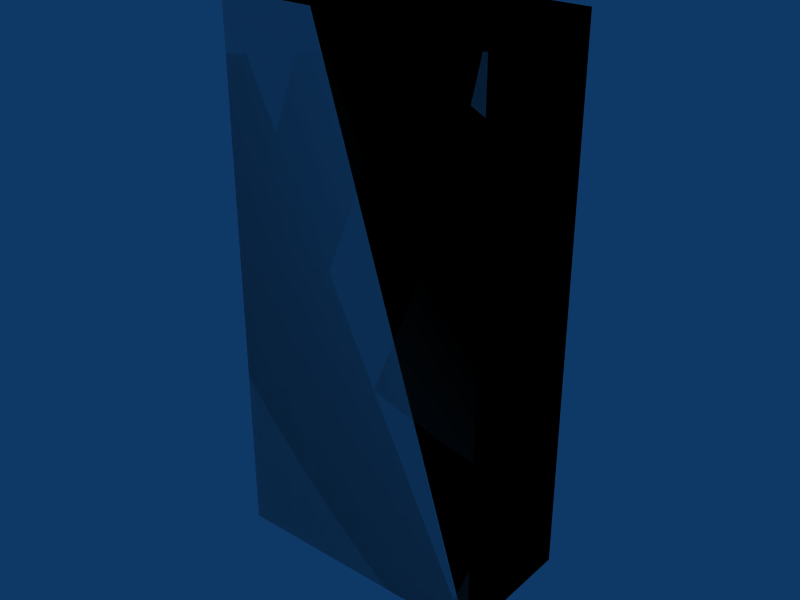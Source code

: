 # Source: box-2x1x4.blend  (saved by Blender 2.49.2; exported with 4.5.12 LTS)
import bpy
from mathutils import Matrix  # noqa: F401  (used for matrix-valued properties, if any)

bpy.ops.wm.read_factory_settings(use_empty=True)
scene = bpy.context.scene
scene.name = 'Scene'

# ---- collections
col_collection_1 = bpy.data.collections.new('Collection 1'); scene.collection.children.link(col_collection_1)

# ---- materials (node trees are filled in below, after node groups)
mat_concrete = bpy.data.materials.new('Concrete')

# ---- material node trees

# ---- world
world_world = bpy.data.worlds.new('World'); scene.world = world_world
world_world.color = (0.05656, 0.2208, 0.4)
world_world.use_sun_shadow = False
world_world.sun_shadow_jitter_overblur = 0.0
world_world.cycles.sampling_method = 'MANUAL'
world_world.cycles.sample_map_resolution = 256

# ---- meshes
me_cube_002 = bpy.data.meshes.new('Cube.002')
me_cube_002.from_pydata([(2.0, 1.0, 0.0), (2.0, 0.0, 0.0), (-5.96e-08, 8.941e-08, 0.0), (1.788e-07, 1.0, 0.0), (2.0, 1.0, 4.0), (2.0, -2.98e-07, 4.0), (-1.788e-07, 1.788e-07, 4.0), (2.98e-08, 1.0, 4.0), (2.98e-08, 1.0, 4.0), (-1.788e-07, 1.788e-07, 4.0), (2.0, -2.98e-07, 4.0), (2.0, 1.0, 4.0), (1.788e-07, 1.0, 0.0), (-5.96e-08, 8.941e-08, 0.0), (2.0, 0.0, 0.0), (2.0, 1.0, 0.0), (2.98e-08, 1.0, 4.0), (-1.788e-07, 1.788e-07, 4.0), (2.0, -2.98e-07, 4.0), (2.0, 1.0, 4.0), (1.788e-07, 1.0, 0.0), (-5.96e-08, 8.941e-08, 0.0), (2.0, 0.0, 0.0), (2.0, 1.0, 0.0)], [], [(0, 4, 5, 1), (2, 6, 7, 3), (11, 8, 9, 10), (15, 14, 13, 12), (19, 23, 20, 16), (22, 18, 17, 21)])
_uv = me_cube_002.uv_layers.new(name='UVTex')
_uv.uv.foreach_set('vector', [1.0, 0.0, 1.0, 4.0, 0.0, 4.0, 2.98e-07, 0.0, 16.0, 18.0, 16.0, 22.0, 15.0, 22.0, 15.0, 18.0, 5.0, 7.0, 3.0, 7.0, 3.0, 6.0, 5.0, 6.0, 7.0, 10.0, 7.0, 9.0, 9.0, 9.0, 9.0, 10.0, 18.0, 28.0, 18.0, 24.0, 20.0, 24.0, 20.0, 28.0, 13.0, 12.0, 13.0, 16.0, 11.0, 16.0, 11.0, 12.0])
me_cube_002.materials.append(mat_concrete)
me_cube_002.use_remesh_preserve_volume = False
me_cube_002.use_remesh_preserve_attributes = False
me_cube_002.use_mirror_vertex_groups = False
me_cube_002.update()
me_cube_001 = bpy.data.meshes.new('Cube.001')
me_cube_001.from_pydata([(2.0, 1.0, 0.0), (2.0, 0.0, 0.0), (-1.192e-07, 1.788e-07, 0.0), (3.576e-07, 1.0, 0.0), (2.0, 1.0, 4.0), (2.0, -5.96e-07, 4.0), (-3.576e-07, 3.576e-07, 4.0), (5.96e-08, 1.0, 4.0)], [], [(0, 1, 2, 3), (4, 7, 6, 5), (0, 4, 5, 1), (1, 5, 6, 2), (2, 6, 7, 3), (4, 0, 3, 7)])
me_cube_001.use_remesh_preserve_volume = False
me_cube_001.use_remesh_preserve_attributes = False
me_cube_001.use_mirror_vertex_groups = False
me_cube_001.update()

# ---- objects
ob_cube_002 = bpy.data.objects.new('Cube.002', me_cube_002)
ob_cube_001 = bpy.data.objects.new('Cube.001', me_cube_001)

# ---- transforms, parenting, visibility, modifiers, constraints
ob_cube_002.location = (0.0, 0.0, 0.0)
ob_cube_002.lock_rotations_4d = False
ob_cube_002.empty_display_type = 'ARROWS'
ob_cube_002.lineart.crease_threshold = 0.0
ob_cube_001.location = (0.0, 0.0, 0.0)
ob_cube_001.lock_rotations_4d = False
ob_cube_001.empty_display_type = 'ARROWS'
ob_cube_001.display_type = 'WIRE'
ob_cube_001.lineart.crease_threshold = 0.0

# ---- collection membership
col_collection_1.objects.link(ob_cube_002)
col_collection_1.objects.link(ob_cube_001)

# ---- scene / render settings (as saved in the file)
scene.frame_start = 1; scene.frame_end = 30; scene.frame_set(1)
scene.render.engine = 'BLENDER_EEVEE_NEXT'
scene.render.image_settings.file_format = 'JPEG'
scene.render.image_settings.color_mode = 'RGB'
scene.render.image_settings.compression = 90
scene.render.resolution_x = 800
scene.render.resolution_y = 600
scene.render.pixel_aspect_x = 100.0
scene.render.pixel_aspect_y = 100.0
scene.render.fps = 25
scene.render.dither_intensity = 0.0
scene.render.use_compositing = False
scene.render.use_sequencer = False
scene.render.bake_margin = 2
scene.render.bake_bias = 0.0
scene.render.use_stamp_time = False
scene.render.use_stamp_date = False
scene.render.use_stamp_frame = False
scene.render.use_stamp_camera = False
scene.render.use_stamp_scene = False
scene.render.use_stamp_filename = False
scene.render.use_stamp_render_time = False
scene.render.stamp_font_size = 0
scene.cycles.use_denoising = False
scene.cycles.samples = 10
scene.cycles.sampling_pattern = 'TABULATED_SOBOL'
scene.cycles.light_sampling_threshold = 0.0
scene.cycles.use_adaptive_sampling = False
scene.cycles.use_light_tree = False
scene.cycles.blur_glossy = 0.0
scene.cycles.volume_bounces = 1
scene.cycles.pixel_filter_type = 'GAUSSIAN'
scene.cycles.sample_clamp_indirect = 0.0
scene.view_settings.view_transform = 'Raw'
bpy.context.view_layer.update()

# ---- added for rendering (the .blend has no active camera): camera
cam_auto = bpy.data.cameras.new('AutoCamera')
cam_auto.lens = 50.0
cam_auto.sensor_width = 36.0
cam_auto.clip_end = 1000.0
ob_auto_camera = bpy.data.objects.new('AutoCamera', cam_auto)
scene.collection.objects.link(ob_auto_camera)
ob_auto_camera.location = (5.23991, -4.5879, 5.39193)
ob_auto_camera.rotation_euler = (1.09748, -7.21219e-08, 0.694738)
scene.camera = ob_auto_camera
bpy.context.view_layer.update()

